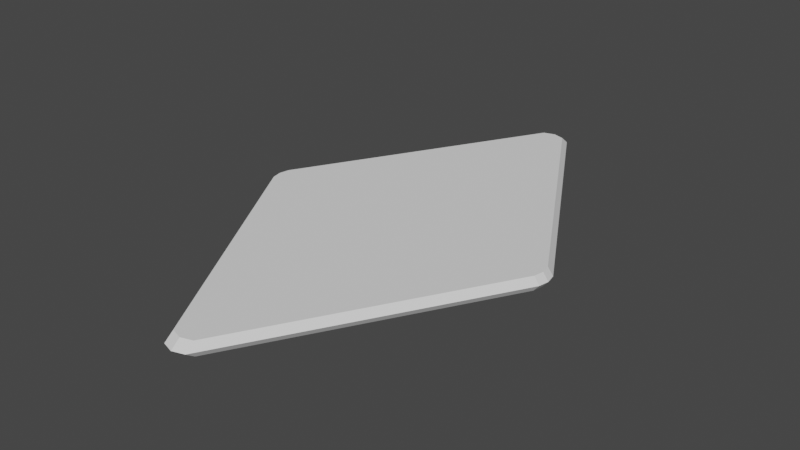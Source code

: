 # Source: diamond.blend  (saved by Blender 2.92.15; exported with 4.5.12 LTS)
import bpy
from mathutils import Matrix  # noqa: F401  (used for matrix-valued properties, if any)

bpy.ops.wm.read_factory_settings(use_empty=True)
scene = bpy.context.scene
scene.name = 'Scene'

# ---- collections
col_collection = bpy.data.collections.new('Collection'); scene.collection.children.link(col_collection)

# ---- world
world_world = bpy.data.worlds.new('World'); scene.world = world_world
world_world.use_nodes = True; world_world.node_tree.nodes.clear()
_N = world_world.node_tree.nodes; _L = world_world.node_tree.links
n0 = _N.new('ShaderNodeOutputWorld'); n0.name = 'World Output'; n0.location = (300, 300)
n1 = _N.new('ShaderNodeBackground'); n1.name = 'Background'; n1.location = (10, 300)
n1.inputs[0].default_value = (0.05088, 0.05088, 0.05088, 1.0)
_L.new(n1.outputs[0], n0.inputs[0])
n0.is_active_output = True
world_world.color = (0.05088, 0.05088, 0.05088)
world_world.use_sun_shadow = False
world_world.sun_shadow_jitter_overblur = 0.0

# ---- meshes
me_diamondmesh = bpy.data.meshes.new('DiamondMesh')
me_diamondmesh.from_pydata([(0.5829, 0.03865, 0.0), (0.5906, -2.935e-10, 0.0), (-1.283e-10, 0.986, 0.0), (-0.04283, 0.9385, 0.02815), (0.04437, 0.9723, 0.0), (-0.5829, 0.03865, 0.0), (-0.5906, -2.935e-10, 0.0), (0.5626, -0.03731, 0.02815), (0.04283, 0.9385, 0.02815), (-0.04437, 0.9723, 0.0), (0.5829, -0.03865, 0.0), (-0.5701, 0.0, 0.02815), (-1.283e-10, -0.986, 0.0), (-0.5626, 0.03731, 0.02815), (0.04437, -0.9723, 0.0), (-0.5829, -0.03865, 0.0), (0.0, 0.9516, 0.02815), (0.5626, 0.03731, 0.02815), (0.5701, 0.0, 0.02815), (-0.04437, -0.9723, 0.0), (0.0, -0.9516, 0.02815), (0.04283, -0.9385, 0.02815), (-0.5626, -0.03731, 0.02815), (-0.04283, -0.9385, 0.02815), (0.04283, 0.9385, -0.02435), (0.0, 0.9516, -0.02435), (0.5626, 0.03731, -0.02435), (0.5701, 0.0, -0.02435), (-0.5626, 0.03731, -0.02435), (-0.04283, 0.9385, -0.02435), (-0.5701, 0.0, -0.02435), (-0.5626, -0.03731, -0.02435), (0.04283, -0.9385, -0.02435), (0.0, -0.9516, -0.02435), (0.5626, -0.03731, -0.02435), (-0.04283, -0.9385, -0.02435)], [], [(19, 35, 33, 12), (8, 16, 3, 13, 11, 22, 23, 20, 21, 7, 18, 17), (12, 20, 23, 19), (10, 7, 21, 14), (2, 16, 8, 4), (15, 22, 11, 6), (19, 23, 22, 15), (0, 17, 18, 1), (14, 21, 20, 12), (9, 3, 16, 2), (4, 8, 17, 0), (6, 11, 13, 5), (1, 18, 7, 10), (5, 13, 3, 9), (24, 26, 27, 34, 32, 33, 35, 31, 30, 28, 29, 25), (14, 32, 34, 10), (4, 24, 25, 2), (6, 30, 31, 15), (15, 31, 35, 19), (1, 27, 26, 0), (12, 33, 32, 14), (2, 25, 29, 9), (0, 26, 24, 4), (5, 28, 30, 6), (10, 34, 27, 1), (9, 29, 28, 5)])
_uv = me_diamondmesh.uv_layers.new(name='UVMap')
_uv.uv.foreach_set('vector', [0.0, 0.0, 0.0, 0.0, 0.0, 0.0, 0.0, 0.0, 0.0, 0.0, 0.0, 0.0, 0.0, 0.0, 0.0, 0.0, 0.0, 0.0, 0.0, 0.0, 0.0, 0.0, 0.0, 0.0, 0.0, 0.0, 0.0, 0.0, 0.0, 0.0, 0.0, 0.0, 0.0, 0.0, 0.0, 0.0, 0.0, 0.0, 0.0, 0.0, 0.0, 0.0, 0.0, 0.0, 0.0, 0.0, 0.0, 0.0, 0.0, 0.0, 0.0, 0.0, 0.0, 0.0, 0.0, 0.0, 0.0, 0.0, 0.0, 0.0, 0.0, 0.0, 0.0, 0.0, 0.0, 0.0, 0.0, 0.0, 0.0, 0.0, 0.0, 0.0, 0.0, 0.0, 0.0, 0.0, 0.0, 0.0, 0.0, 0.0, 0.0, 0.0, 0.0, 0.0, 0.0, 0.0, 0.0, 0.0, 0.0, 0.0, 0.0, 0.0, 0.0, 0.0, 0.0, 0.0, 0.0, 0.0, 0.0, 0.0, 0.0, 0.0, 0.0, 0.0, 0.0, 0.0, 0.0, 0.0, 0.0, 0.0, 0.0, 0.0, 0.0, 0.0, 0.0, 0.0, 0.0, 0.0, 0.0, 0.0, 0.0, 0.0, 0.0, 0.0, 0.0, 0.0, 0.0, 0.0, 0.0, 0.0, 0.0, 0.0, 0.0, 0.0, 0.0, 0.0, 0.0, 0.0, 0.0, 0.0, 0.0, 0.0, 0.0, 0.0, 0.0, 0.0, 0.0, 0.0, 0.0, 0.0, 0.0, 0.0, 0.0, 0.0, 0.0, 0.0, 0.0, 0.0, 0.0, 0.0, 0.0, 0.0, 0.0, 0.0, 0.0, 0.0, 0.0, 0.0, 0.0, 0.0, 0.0, 0.0, 0.0, 0.0, 0.0, 0.0, 0.0, 0.0, 0.0, 0.0, 0.0, 0.0, 0.0, 0.0, 0.0, 0.0, 0.0, 0.0, 0.0, 0.0, 0.0, 0.0, 0.0, 0.0, 0.0, 0.0, 0.0, 0.0, 0.0, 0.0, 0.0, 0.0, 0.0, 0.0, 0.0, 0.0, 0.0, 0.0, 0.0, 0.0, 0.0, 0.0, 0.0, 0.0, 0.0, 0.0, 0.0, 0.0, 0.0, 0.0, 0.0, 0.0, 0.0, 0.0, 0.0, 0.0, 0.0, 0.0, 0.0, 0.0, 0.0, 0.0, 0.0, 0.0, 0.0, 0.0, 0.0, 0.0, 0.0, 0.0])
me_diamondmesh.use_remesh_fix_poles = True
me_diamondmesh.use_remesh_preserve_attributes = False
me_diamondmesh.use_mirror_vertex_groups = False
me_diamondmesh.update()

# ---- objects
ob_diamondobject = bpy.data.objects.new('DiamondObject', me_diamondmesh)

# ---- transforms, parenting, visibility, modifiers, constraints
ob_diamondobject.location = (0.0, 0.0, 0.0)
ob_diamondobject.lineart.crease_threshold = 0.0

# ---- collection membership
col_collection.objects.link(ob_diamondobject)

# ---- scene / render settings (as saved in the file)
scene.frame_start = 1; scene.frame_end = 250; scene.frame_set(1)
scene.render.engine = 'BLENDER_EEVEE_NEXT'
scene.cycles.use_denoising = False
scene.cycles.samples = 128
scene.cycles.sampling_pattern = 'TABULATED_SOBOL'
scene.cycles.use_adaptive_sampling = False
scene.cycles.use_light_tree = False
scene.view_settings.view_transform = 'Filmic'
bpy.context.view_layer.update()

# ---- added for rendering (the .blend has no active camera and no usable light): camera, sun
cam_auto = bpy.data.cameras.new('AutoCamera')
cam_auto.lens = 50.0
cam_auto.sensor_width = 36.0
cam_auto.clip_end = 1000.0
ob_auto_camera = bpy.data.objects.new('AutoCamera', cam_auto)
scene.collection.objects.link(ob_auto_camera)
ob_auto_camera.location = (2.12733, -2.55279, 1.70376)
ob_auto_camera.rotation_euler = (1.09748, -7.21219e-08, 0.694738)
scene.camera = ob_auto_camera
light_auto_sun = bpy.data.lights.new('AutoSun', 'SUN')
light_auto_sun.energy = 3.0
light_auto_sun.angle = 0.0523599
ob_auto_sun = bpy.data.objects.new('AutoSun', light_auto_sun)
scene.collection.objects.link(ob_auto_sun)
ob_auto_sun.rotation_euler = (0.872665, 0.174533, 0.523599)
bpy.context.view_layer.update()
